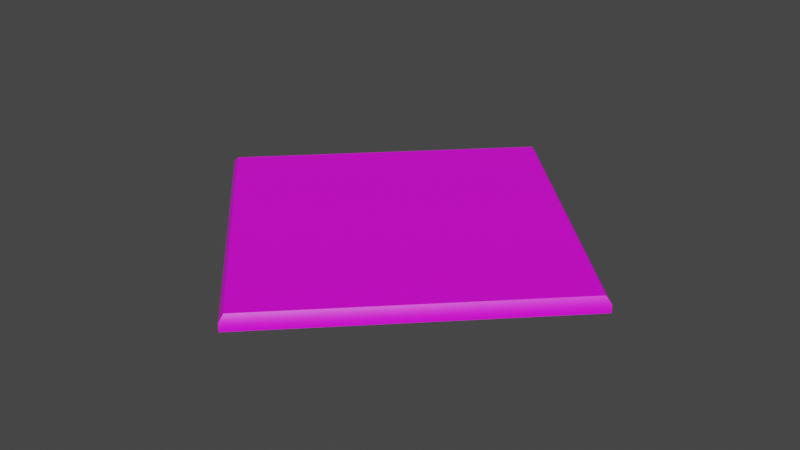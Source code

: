 # Source: newboard.blend  (saved by Blender 2.93.20; exported with 4.5.12 LTS)
import bpy
from mathutils import Matrix  # noqa: F401  (used for matrix-valued properties, if any)

bpy.ops.wm.read_factory_settings(use_empty=True)
scene = bpy.context.scene
scene.name = 'Scene'

# ---- collections
col_collection = bpy.data.collections.new('Collection'); scene.collection.children.link(col_collection)

# ---- images (referenced by path relative to the original .blend; pixels are not part of the script)
import os
ASSET_DIR = os.environ.get("B2B_ASSET_DIR", "")  # directory of the original .blend (textures are referenced by path, not embedded)
HERE = os.path.dirname(os.path.abspath(__file__))  # packed textures are extracted next to this script under _unpacked/

def load_image(name, relpath, width, height, colorspace="sRGB"):
    """Load a texture the original file referenced (path relative to the .blend, or extracted next to this script)."""
    p = next((c for c in (os.path.join(HERE, relpath), os.path.join(ASSET_DIR, relpath)) if relpath and os.path.exists(c)), "")
    if p:
        img = bpy.data.images.load(p, check_existing=True)
        img.name = name
    else:  # same state as the original file: an image datablock whose file is absent (Cycles renders it pink)
        img = bpy.data.images.new(name, width, height)
        img.source = "FILE"
        img.filepath = "//" + (relpath or name)
    img.colorspace_settings.name = colorspace
    return img
img_wood_bmp_001 = load_image('Wood.bmp.001', 'Textures/Wood.bmp', 1024, 1024, 'sRGB')
img_chess_board_jpg_001 = load_image('Chess_Board.jpg.001', 'Textures/Chess_Board.jpg', 1024, 1024, 'sRGB')

# ---- materials (node trees are filled in below, after node groups)
mat_wood_001 = bpy.data.materials.new('Wood.001')
mat_wood_001.use_transparent_shadow = False
mat_wood_001.roughness = 0.5
mat_glass_001 = bpy.data.materials.new('Glass.001')
mat_glass_001.use_transparent_shadow = False
mat_glass_001.roughness = 0.5

# ---- material node trees
mat_wood_001.use_nodes = True; mat_wood_001.node_tree.nodes.clear()
_N = mat_wood_001.node_tree.nodes; _L = mat_wood_001.node_tree.links
n0 = _N.new('ShaderNodeBsdfPrincipled'); n0.name = 'Principled BSDF'; n0.location = (10, 300)
n0.distribution = 'GGX'
n0.subsurface_method = 'BURLEY'
n0.inputs[3].default_value = 1.45
n0.inputs[27].default_value = (0.0, 0.0, 0.0, 1.0)
n0.inputs[28].default_value = 1.0
n1 = _N.new('ShaderNodeOutputMaterial'); n1.name = 'Material Output'; n1.location = (300, 300)
n2 = _N.new('ShaderNodeTexImage'); n2.name = 'Image Texture'; n2.location = (-300, 600)
n2.image = img_wood_bmp_001
_L.new(n0.outputs[0], n1.inputs[0])
_L.new(n2.outputs[0], n0.inputs[0])
n1.is_active_output = True
mat_glass_001.use_nodes = True; mat_glass_001.node_tree.nodes.clear()
_N = mat_glass_001.node_tree.nodes; _L = mat_glass_001.node_tree.links
n0 = _N.new('ShaderNodeBsdfPrincipled'); n0.name = 'Principled BSDF'; n0.location = (10, 300)
n0.distribution = 'GGX'
n0.subsurface_method = 'BURLEY'
n0.inputs[3].default_value = 1.45
n0.inputs[27].default_value = (0.0, 0.0, 0.0, 1.0)
n0.inputs[28].default_value = 1.0
n1 = _N.new('ShaderNodeOutputMaterial'); n1.name = 'Material Output'; n1.location = (300, 300)
n2 = _N.new('ShaderNodeTexImage'); n2.name = 'Image Texture'; n2.location = (-300, 600)
n2.image = img_chess_board_jpg_001
_L.new(n0.outputs[0], n1.inputs[0])
_L.new(n2.outputs[0], n0.inputs[0])
n1.is_active_output = True

# ---- world
world_world = bpy.data.worlds.new('World'); scene.world = world_world
world_world.use_nodes = True; world_world.node_tree.nodes.clear()
_N = world_world.node_tree.nodes; _L = world_world.node_tree.links
n0 = _N.new('ShaderNodeOutputWorld'); n0.name = 'World Output'; n0.location = (300, 300)
n1 = _N.new('ShaderNodeBackground'); n1.name = 'Background'; n1.location = (10, 300)
n1.inputs[0].default_value = (0.05088, 0.05088, 0.05088, 1.0)
_L.new(n1.outputs[0], n0.inputs[0])
n0.is_active_output = True
world_world.color = (0.05088, 0.05088, 0.05088)
world_world.use_sun_shadow = False
world_world.sun_shadow_jitter_overblur = 0.0

# ---- meshes
me_board_002 = bpy.data.meshes.new('Board.002')
me_board_002.from_pydata([(-0.002319, 0.6789, 8.346), (8.346, 0.6789, -0.002268), (0.002319, 0.679, -8.346), (-8.346, 0.679, 0.002268), (8.346, 0.6789, -0.002268), (0.002319, 0.679, -8.346), (-8.346, 0.679, 0.002268), (-0.002319, 0.6789, 8.346), (0.002319, 0.1056, -8.346), (8.346, 0.1056, -0.002268), (-0.002319, 0.1056, 8.346), (-8.346, 0.1056, 0.002268), (0.002476, 0.1056, -8.91), (8.91, 0.1056, -0.002422), (-0.002476, 0.1056, 8.91), (-8.91, 0.1056, 0.002422), (8.665, 0.6789, -0.002355), (0.002408, 0.679, -8.664), (0.002476, 0.429, -8.91), (8.91, 0.429, -0.002422), (-0.002408, 0.6789, 8.664), (-0.002476, 0.429, 8.91), (-8.665, 0.679, 0.002355), (-8.91, 0.429, 0.002422)], [], [(1, 4, 5, 2), (6, 7, 0, 3), (7, 4, 1, 0), (2, 5, 6, 3), (8, 9, 10, 11), (12, 13, 9, 8), (13, 14, 10, 9), (14, 15, 11, 10), (15, 12, 8, 11), (16, 17, 5, 4), (12, 18, 19, 13), (20, 16, 4, 7), (13, 19, 21, 14), (22, 20, 7, 6), (14, 21, 23, 15), (17, 22, 6, 5), (15, 23, 18, 12), (19, 18, 17, 16), (20, 21, 19, 16), (22, 23, 21, 20), (18, 23, 22, 17)])
me_board_002.polygons.foreach_set('use_smooth', [True] * 21)
_k = set([(0, 1), (0, 3), (1, 2), (2, 3), (4, 5), (4, 7), (5, 6), (6, 7), (12, 13), (12, 15), (12, 18), (13, 14), (13, 19), (14, 15), (14, 21), (15, 23), (16, 17), (16, 19), (16, 20), (17, 18), (17, 22), (20, 21), (20, 22), (22, 23)])
me_board_002.attributes.new('sharp_edge', 'BOOLEAN', 'EDGE').data.foreach_set('value', [ (min(e.vertices), max(e.vertices)) in _k for e in me_board_002.edges])
_uv = me_board_002.uv_layers.new(name='UVMap')
_uv.uv.foreach_set('vector', [0.9684, 0.03164, 0.9684, 0.03164, 0.9683, 0.9683, 0.9683, 0.9683, 0.03164, 0.9684, 0.03166, 0.03166, 0.03166, 0.03166, 0.03164, 0.9684, 0.03166, 0.03166, 0.9684, 0.03164, 0.9684, 0.03164, 0.03166, 0.03166, 0.9683, 0.9683, 0.9683, 0.9683, 0.03164, 0.9684, 0.03164, 0.9684, 0.9683, 0.9683, 0.9684, 0.03164, 0.03166, 0.03166, 0.03164, 0.9684, 1.0, 1.0, 1.0, 0.0, 0.9684, 0.03164, 0.9683, 0.9683, 1.0, 0.0, 2e-05, 2e-05, 0.03166, 0.03166, 0.9684, 0.03164, 2e-05, 2e-05, 0.0, 1.0, 0.03164, 0.9684, 0.03166, 0.03166, 0.0, 1.0, 1.0, 1.0, 0.9683, 0.9683, 0.03164, 0.9684, -0.1974, 1.977, 1.029, 1.977, 1.007, 1.95, -0.1749, 1.95, 1.032, 0.4822, 1.032, 0.5023, -0.02792, 0.5023, -0.02792, 0.4822, -0.1974, 0.5064, -0.1974, 1.977, -0.1749, 1.95, -0.1749, 0.5334, 1.026, 0.4822, 1.026, 0.5023, -0.03414, 0.5023, -0.03414, 0.4822, 1.029, 0.5064, -0.1974, 0.5064, -0.1749, 0.5334, 1.007, 0.5334, -0.0279, 0.4822, -0.0279, 0.5023, 1.032, 0.5023, 1.032, 0.4822, 1.029, 1.977, 1.029, 0.5064, 1.007, 0.5334, 1.007, 1.95, -0.03416, 0.4822, -0.03416, 0.5023, 1.026, 0.5023, 1.026, 0.4822, -0.02792, 0.5023, 1.032, 0.5023, 1.017, 0.5178, -0.0133, 0.5178, -0.01952, 0.5178, -0.03414, 0.5023, 1.026, 0.5023, 1.011, 0.5178, 1.017, 0.5178, 1.032, 0.5023, -0.0279, 0.5023, -0.01329, 0.5178, 1.026, 0.5023, -0.03416, 0.5023, -0.01954, 0.5178, 1.011, 0.5178])
me_board_002.materials.append(mat_wood_001)
me_board_002.use_remesh_fix_poles = True
me_board_002.use_remesh_preserve_attributes = False
me_board_002.update()
me_board_002.normals_split_custom_set([tuple(v) for v in zip(*[iter([-0.3826, 0.0, -0.9239, -0.3826, 9.293e-08, -0.9239, 0.5, 0.5, -0.7072, -0.5, -0.5, -0.7072, 0.3827, -9.294e-08, -0.9239, 9.337e-11, -3.894e-07, -1.0, 9.343e-11, 3.894e-07, -1.0, 0.3827, 0.0, -0.9239, 9.337e-11, -3.894e-07, -1.0, -0.3826, 9.293e-08, -0.9239, -0.3826, 0.0, -0.9239, 9.343e-11, 3.894e-07, -1.0, -0.5, -0.5, -0.7072, 0.5, 0.5, -0.7072, 0.3827, -9.294e-08, -0.9239, 0.3827, 0.0, -0.9239, -7.359e-08, -1.0, -7.599e-08, -7.358e-08, -1.0, -8.518e-08, -7.359e-08, -1.0, -7.14e-08, -7.358e-08, -1.0, -6.221e-08, -5.811e-08, -1.0, -6.129e-08, -5.811e-08, -1.0, -7.353e-08, -7.358e-08, -1.0, -8.518e-08, -7.359e-08, -1.0, -7.599e-08, -5.811e-08, -1.0, -7.353e-08, -5.811e-08, -1.0, -5.515e-08, -7.359e-08, -1.0, -7.14e-08, -7.358e-08, -1.0, -8.518e-08, -5.811e-08, -1.0, -5.515e-08, -5.811e-08, -1.0, -4.29e-08, -7.358e-08, -1.0, -6.221e-08, -7.359e-08, -1.0, -7.14e-08, -5.811e-08, -1.0, -4.29e-08, -5.811e-08, -1.0, -6.129e-08, -7.359e-08, -1.0, -7.599e-08, -7.358e-08, -1.0, -6.221e-08, 5.961e-08, 1.0, 1.763e-07, 5.961e-08, 1.0, 6.183e-11, 5.958e-08, 1.0, -2.095e-11, 5.958e-08, 1.0, 1.763e-07, 0.7071, 0.0, -0.7071, 0.6628, 0.3263, -0.6739, 0.6739, 0.3263, -0.6628, 0.7071, 0.0, -0.7071, 5.961e-08, 1.0, 8.81e-08, 5.961e-08, 1.0, 1.763e-07, 5.958e-08, 1.0, 1.763e-07, 5.958e-08, 1.0, 8.814e-08, 0.7071, 0.0, 0.7071, 0.6739, 0.3262, 0.6629, 0.6629, 0.3262, 0.6739, 0.7071, 0.0, 0.7071, 5.961e-08, 1.0, -8.81e-08, 5.961e-08, 1.0, 8.81e-08, 5.958e-08, 1.0, 8.814e-08, 5.958e-08, 1.0, -8.814e-08, -0.7071, 0.0, 0.7071, -0.6628, 0.3263, 0.6739, -0.6739, 0.3263, 0.6628, -0.7071, 0.0, 0.7071, 5.961e-08, 1.0, 6.183e-11, 5.961e-08, 1.0, -8.81e-08, 5.958e-08, 1.0, -8.814e-08, 5.958e-08, 1.0, -2.095e-11, -0.7071, 0.0, -0.7071, -0.6739, 0.3261, -0.6629, -0.6629, 0.3261, -0.674, -0.7071, 0.0, -0.7071, 0.6739, 0.3263, -0.6628, 0.6628, 0.3263, -0.6739, 0.5805, 0.571, -0.5805, 0.5805, 0.571, -0.5805, 0.5806, 0.5708, 0.5806, 0.6629, 0.3262, 0.6739, 0.6739, 0.3262, 0.6629, 0.5806, 0.5708, 0.5806, -0.5805, 0.571, 0.5805, -0.6739, 0.3263, 0.6628, -0.6628, 0.3263, 0.6739, -0.5805, 0.571, 0.5805, -0.6629, 0.3261, -0.674, -0.6739, 0.3261, -0.6629, -0.5806, 0.5708, -0.5806, -0.5806, 0.5708, -0.5806])] * 3)])
me_board_001 = bpy.data.meshes.new('Board.001')
me_board_001.from_pydata([(-0.002319, 0.6789, 8.346), (8.346, 0.6789, -0.002268), (0.002319, 0.679, -8.346), (-8.346, 0.679, 0.002268)], [], [(0, 1, 2, 3)])
me_board_001.polygons.foreach_set('use_smooth', [True] * 1)
_k = set([(0, 1), (0, 3), (1, 2), (2, 3)])
me_board_001.attributes.new('sharp_edge', 'BOOLEAN', 'EDGE').data.foreach_set('value', [ (min(e.vertices), max(e.vertices)) in _k for e in me_board_001.edges])
_uv = me_board_001.uv_layers.new(name='UVMap')
_uv.uv.foreach_set('vector', [0.00507, 0.00692, 0.00506, 0.989, 0.9991, 0.989, 0.9991, 0.0069])
me_board_001.materials.append(mat_glass_001)
me_board_001.use_remesh_fix_poles = True
me_board_001.use_remesh_preserve_attributes = False
me_board_001.update()
me_board_001.normals_split_custom_set([tuple(v) for v in zip(*[iter([1.214e-07, 1.0, 1.198e-07, 1.214e-07, 1.0, 1.198e-07, 1.214e-07, 1.0, 1.198e-07, 1.214e-07, 1.0, 1.198e-07])] * 3)])

# ---- objects
ob_board_002 = bpy.data.objects.new('Board.002', me_board_002)
ob_board_001 = bpy.data.objects.new('Board.001', me_board_001)

# ---- transforms, parenting, visibility, modifiers, constraints
ob_board_002.location = (0.0, 0.0, 0.0)
ob_board_002.rotation_euler = (1.571, -0.0, 0.0)
ob_board_001.location = (0.0, 0.0, 0.0)
ob_board_001.rotation_euler = (1.571, -0.0, 0.0)

# ---- collection membership
col_collection.objects.link(ob_board_002)
col_collection.objects.link(ob_board_001)

# ---- scene / render settings (as saved in the file)
scene.frame_start = 1; scene.frame_end = 250; scene.frame_set(1)
scene.render.engine = 'BLENDER_EEVEE_NEXT'
scene.cycles.use_denoising = False
scene.cycles.samples = 128
scene.cycles.sampling_pattern = 'TABULATED_SOBOL'
scene.cycles.use_adaptive_sampling = False
scene.cycles.use_light_tree = False
scene.view_settings.view_transform = 'Filmic'
bpy.context.view_layer.update()

# ---- added for rendering (the .blend has no active camera and no usable light): camera, sun
cam_auto = bpy.data.cameras.new('AutoCamera')
cam_auto.lens = 50.0
cam_auto.sensor_width = 36.0
cam_auto.clip_end = 1000.0
ob_auto_camera = bpy.data.objects.new('AutoCamera', cam_auto)
scene.collection.objects.link(ob_auto_camera)
ob_auto_camera.location = (23.3232, -27.9879, 19.0508)
ob_auto_camera.rotation_euler = (1.09748, -7.21219e-08, 0.694738)
scene.camera = ob_auto_camera
light_auto_sun = bpy.data.lights.new('AutoSun', 'SUN')
light_auto_sun.energy = 3.0
light_auto_sun.angle = 0.0523599
ob_auto_sun = bpy.data.objects.new('AutoSun', light_auto_sun)
scene.collection.objects.link(ob_auto_sun)
ob_auto_sun.rotation_euler = (0.872665, 0.174533, 0.523599)
bpy.context.view_layer.update()
